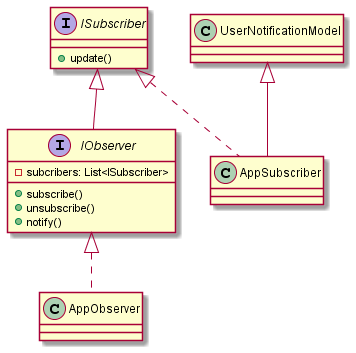

The diagram above was rendered by PlantUML. Its source (embedded in the PNG):
@startuml

' --- Definir observadores


interface ISubscriber {
    + update()
}

interface IObserver {
    - subcribers: List<ISubscriber>

    + subscribe()
    + unsubscribe()
    + notify()
}

ISubscriber <|-- IObserver

class AppSubscriber implements ISubscriber {}
class AppObserver implements IObserver {}

UserNotificationModel <|-- AppSubscriber 

@enduml